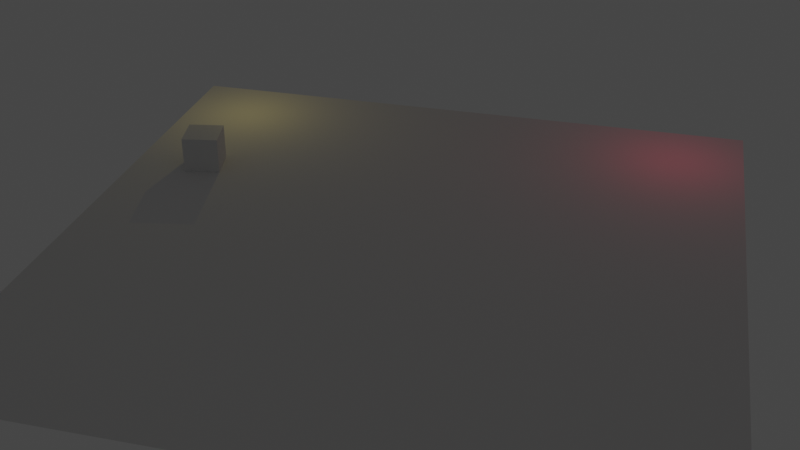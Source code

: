 # Source: box_animation.blend  (saved by Blender 3.6.13; exported with 4.5.12 LTS)
import bpy
from mathutils import Matrix  # noqa: F401  (used for matrix-valued properties, if any)

bpy.ops.wm.read_factory_settings(use_empty=True)
scene = bpy.context.scene
scene.name = 'Scene'

# ---- collections
col_collection = bpy.data.collections.new('Collection'); scene.collection.children.link(col_collection)

# ---- materials (node trees are filled in below, after node groups)
mat_material = bpy.data.materials.new('Material')
mat_material.alpha_threshold = 0.0
mat_material.use_transparent_shadow = False
mat_material.roughness = 0.5
mat_material.line_color = (0.0, 0.0, 0.0, 1.0)

# ---- material node trees
mat_material.use_nodes = True; mat_material.node_tree.nodes.clear()
_N = mat_material.node_tree.nodes; _L = mat_material.node_tree.links
n0 = _N.new('ShaderNodeOutputMaterial'); n0.name = 'Material Output'; n0.location = (300, 300)
n1 = _N.new('ShaderNodeBsdfPrincipled'); n1.name = 'Principled BSDF'; n1.location = (10, 300)
n1.distribution = 'GGX'
n1.subsurface_method = 'RANDOM_WALK_SKIN'
n1.inputs[3].default_value = 1.45
n1.inputs[27].default_value = (0.0, 0.0, 0.0, 1.0)
n1.inputs[28].default_value = 1.0
_L.new(n1.outputs[0], n0.inputs[0])
n0.is_active_output = True

# ---- world
world_world = bpy.data.worlds.new('World'); scene.world = world_world
world_world.use_nodes = True; world_world.node_tree.nodes.clear()
_N = world_world.node_tree.nodes; _L = world_world.node_tree.links
n0 = _N.new('ShaderNodeOutputWorld'); n0.name = 'World Output'; n0.location = (300, 300)
n1 = _N.new('ShaderNodeBackground'); n1.name = 'Background'; n1.location = (10, 300)
n1.inputs[0].default_value = (0.05088, 0.05088, 0.05088, 1.0)
_L.new(n1.outputs[0], n0.inputs[0])
n0.is_active_output = True
world_world.color = (0.05088, 0.05088, 0.05088)
world_world.use_sun_shadow = False
world_world.sun_shadow_jitter_overblur = 0.0

# ---- cameras
cam_camera = bpy.data.cameras.new('Camera')
cam_camera.clip_end = 100.0
cam_camera.ortho_scale = 7.314

# ---- lights
light_light = bpy.data.lights.new('Light', 'POINT')
light_light.color = (0.9941, 0.04592, 0.1261)
light_light.transmission_factor = 0.0
light_light.energy = 100.0
light_light.shadow_soft_size = 0.1
light_light.shadow_maximum_resolution = 0.006
light_light.use_absolute_resolution = True
light_point = bpy.data.lights.new('Point', 'POINT')
light_point.color = (0.9045, 0.723, 0.1774)
light_point.transmission_factor = 0.0
light_point.energy = 100.0
light_point.shadow_maximum_resolution = 0.006
light_point.use_absolute_resolution = True

# ---- meshes
me_cube = bpy.data.meshes.new('Cube')
me_cube.from_pydata([(1.0, 1.0, 1.0), (1.0, 1.0, -1.0), (1.0, -1.0, 1.0), (1.0, -1.0, -1.0), (-1.0, 1.0, 1.0), (-1.0, 1.0, -1.0), (-1.0, -1.0, 1.0), (-1.0, -1.0, -1.0)], [], [(0, 4, 6, 2), (3, 2, 6, 7), (7, 6, 4, 5), (5, 1, 3, 7), (1, 0, 2, 3), (5, 4, 0, 1)])
_uv = me_cube.uv_layers.new(name='UVMap')
_uv.uv.foreach_set('vector', [0.625, 0.5, 0.875, 0.5, 0.875, 0.75, 0.625, 0.75, 0.375, 0.75, 0.625, 0.75, 0.625, 1.0, 0.375, 1.0, 0.375, 0.0, 0.625, 0.0, 0.625, 0.25, 0.375, 0.25, 0.125, 0.5, 0.375, 0.5, 0.375, 0.75, 0.125, 0.75, 0.375, 0.5, 0.625, 0.5, 0.625, 0.75, 0.375, 0.75, 0.375, 0.25, 0.625, 0.25, 0.625, 0.5, 0.375, 0.5])
me_cube.materials.append(mat_material)
me_cube.use_mirror_vertex_groups = False
me_cube.update()
me_plane = bpy.data.meshes.new('Plane')
me_plane.from_pydata([(-1.0, -1.0, 0.0), (1.0, -1.0, 0.0), (-1.0, 1.0, 0.0), (1.0, 1.0, 0.0)], [], [(0, 1, 3, 2)])
_uv = me_plane.uv_layers.new(name='UVMap')
_uv.uv.foreach_set('vector', [0.0, 0.0, 1.0, 0.0, 1.0, 1.0, 0.0, 1.0])
me_plane.update()

# ---- objects
ob_cube = bpy.data.objects.new('Cube', me_cube)
ob_light = bpy.data.objects.new('Light', light_light)
ob_camera = bpy.data.objects.new('Camera', cam_camera)
ob_plane = bpy.data.objects.new('Plane', me_plane)
ob_point = bpy.data.objects.new('Point', light_point)

# ---- transforms, parenting, visibility, modifiers, constraints
ob_cube.location = (-13.02, 6.151, 1.005)
ob_cube.rotation_euler = (0.0, -0.0, 1.763)
ob_cube.lock_rotations_4d = False
ob_cube.empty_display_type = 'ARROWS'
ob_cube.lineart.crease_threshold = 0.0
ob_light.location = (13.3, 13.27, 5.148)
ob_light.rotation_euler = (0.6503, 0.05522, 1.866)
ob_light.lock_rotations_4d = False
ob_light.empty_display_type = 'ARROWS'
ob_light.color = (0.0, 0.0, 0.0, 0.0)
ob_light.lineart.crease_threshold = 0.0
ob_camera.location = (12.1, -46.72, 28.88)
ob_camera.rotation_euler = (1.05, 5.089e-08, 0.2507)
ob_camera.lock_rotations_4d = False
ob_camera.empty_display_type = 'ARROWS'
ob_camera.color = (0.0, 0.0, 0.0, 0.0)
ob_camera.display_type = 'WIRE'
ob_camera.lineart.crease_threshold = 0.0
ob_plane.location = (0.0, 0.0, 0.0)
ob_plane.scale = (17.09, 17.09, 17.09)
ob_point.location = (-13.23, 13.39, 4.719)

# ---- collection membership
col_collection.objects.link(ob_cube)
col_collection.objects.link(ob_light)
col_collection.objects.link(ob_camera)
col_collection.objects.link(ob_plane)
col_collection.objects.link(ob_point)

# ---- scene / render settings (as saved in the file)
scene.camera = ob_camera
scene.frame_start = 0; scene.frame_end = 150; scene.frame_set(30)
scene.render.engine = 'BLENDER_EEVEE_NEXT'
scene.render.image_settings.file_format = 'FFMPEG'
scene.render.image_settings.color_mode = 'RGB'
scene.render.resolution_percentage = 25
scene.render.fps = 25
scene.cycles.sampling_pattern = 'TABULATED_SOBOL'
scene.view_settings.view_transform = 'Filmic'
bpy.context.view_layer.update()
